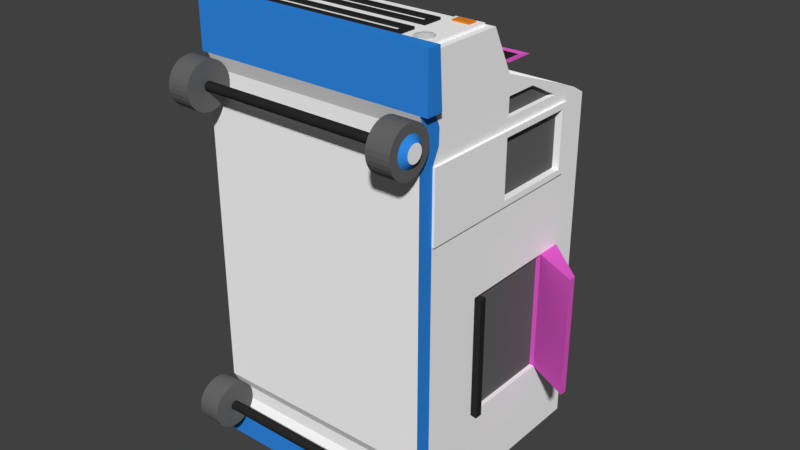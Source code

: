 # Source: iceCreamTruck_Materials.blend  (saved by Blender 2.78.0; exported with 4.5.12 LTS)
import bpy
from mathutils import Matrix  # noqa: F401  (used for matrix-valued properties, if any)

bpy.ops.wm.read_factory_settings(use_empty=True)
scene = bpy.context.scene
scene.name = 'Scene'

# ---- collections
col_collection_1 = bpy.data.collections.new('Collection 1'); scene.collection.children.link(col_collection_1)

# ---- materials (node trees are filled in below, after node groups)
mat_base = bpy.data.materials.new('Base')
mat_base.alpha_threshold = 0.0
mat_base.use_transparent_shadow = False
mat_base.diffuse_color = (1.0, 1.0, 1.0, 1.0)
mat_base.roughness = 0.5
mat_base.specular_intensity = 0.676
mat_base.line_color = (0.0, 0.0, 0.0, 1.0)
mat_window = bpy.data.materials.new('Window')
mat_window.alpha_threshold = 0.0
mat_window.use_transparent_shadow = False
mat_window.diffuse_color = (0.1329, 0.1329, 0.1329, 1.0)
mat_window.roughness = 0.5
mat_metal = bpy.data.materials.new('Metal')
mat_metal.alpha_threshold = 0.0
mat_metal.use_transparent_shadow = False
mat_metal.diffuse_color = (0.02198, 0.02198, 0.02198, 1.0)
mat_metal.roughness = 0.5
mat_metal.specular_intensity = 0.7961
mat_orange = bpy.data.materials.new('Orange')
mat_orange.alpha_threshold = 0.0
mat_orange.use_transparent_shadow = False
mat_orange.diffuse_color = (0.8, 0.2482, 0.01911, 1.0)
mat_orange.roughness = 0.5
mat_headlights = bpy.data.materials.new('Headlights')
mat_headlights.alpha_threshold = 0.0
mat_headlights.use_transparent_shadow = False
mat_headlights.diffuse_color = (0.6383, 0.6383, 0.6383, 1.0)
mat_headlights.specular_color = (0.1789, 0.1789, 0.1789)
mat_headlights.roughness = 0.5
mat_pink = bpy.data.materials.new('PINK')
mat_pink.alpha_threshold = 0.0
mat_pink.use_transparent_shadow = False
mat_pink.diffuse_color = (0.8, 0.1105, 0.6247, 1.0)
mat_pink.roughness = 0.5
mat_blue = bpy.data.materials.new('Blue')
mat_blue.alpha_threshold = 0.0
mat_blue.use_transparent_shadow = False
mat_blue.diffuse_color = (0.03046, 0.2563, 0.8, 1.0)
mat_blue.roughness = 0.5

# ---- material node trees

# ---- world
world_world = bpy.data.worlds.new('World'); scene.world = world_world
world_world.color = (0.05088, 0.05088, 0.05088)
world_world.use_sun_shadow = False
world_world.sun_shadow_jitter_overblur = 0.0
world_world.cycles.sampling_method = 'MANUAL'

# ---- meshes
me_cylinder_004 = bpy.data.meshes.new('Cylinder.004')
me_cylinder_004.from_pydata([(4.082, -0.006841, -6.678), (5.082, -0.006841, -7.08), (4.082, -0.0451, -6.674), (5.082, -0.1235, -7.068), (4.082, -0.0819, -6.663), (5.082, -0.2357, -7.034), (4.082, -0.1158, -6.645), (5.082, -0.3391, -6.979), (4.082, -0.1455, -6.62), (5.082, -0.4297, -6.905), (4.082, -0.1699, -6.591), (5.082, -0.5041, -6.814), (4.082, -0.188, -6.557), (5.082, -0.5594, -6.711), (4.082, -0.1992, -6.52), (5.082, -0.5934, -6.598), (4.082, -0.203, -6.482), (5.082, -0.6049, -6.482), (4.082, -0.1992, -6.443), (5.082, -0.5934, -6.365), (4.082, -0.188, -6.407), (5.082, -0.5594, -6.253), (4.082, -0.1699, -6.373), (5.082, -0.5041, -6.149), (4.082, -0.1455, -6.343), (5.082, -0.4297, -6.059), (4.082, -0.1158, -6.319), (5.082, -0.3391, -5.984), (4.082, -0.0819, -6.3), (5.082, -0.2357, -5.929), (4.082, -0.0451, -6.289), (5.082, -0.1235, -5.895), (4.082, -0.006841, -6.286), (5.082, -0.006841, -5.884), (4.082, 0.03142, -6.289), (5.082, 0.1098, -5.895), (4.082, 0.06821, -6.3), (5.082, 0.222, -5.929), (4.082, 0.1021, -6.319), (5.082, 0.3254, -5.984), (4.082, 0.1318, -6.343), (5.082, 0.4161, -6.059), (4.082, 0.1562, -6.373), (5.082, 0.4904, -6.149), (4.082, 0.1744, -6.407), (5.082, 0.5457, -6.253), (4.082, 0.1855, -6.443), (5.082, 0.5797, -6.365), (4.082, 0.1893, -6.482), (5.082, 0.5912, -6.482), (4.082, 0.1855, -6.52), (5.082, 0.5797, -6.598), (4.082, 0.1744, -6.557), (5.082, 0.5457, -6.711), (4.082, 0.1562, -6.591), (5.082, 0.4904, -6.814), (4.082, 0.1318, -6.62), (5.082, 0.4161, -6.905), (4.082, 0.1021, -6.645), (5.082, 0.3254, -6.979), (4.082, 0.06821, -6.663), (5.082, 0.222, -7.034), (4.082, 0.03142, -6.674), (5.082, 0.1098, -7.068), (4.082, -0.006841, -7.482), (4.082, -0.2019, -7.462), (4.082, -0.3895, -7.406), (4.082, -0.5624, -7.313), (4.082, -0.7139, -7.189), (4.082, -0.8383, -7.037), (4.082, -0.9307, -6.864), (4.082, -0.9876, -6.677), (4.082, -1.007, -6.482), (4.082, -0.9876, -6.287), (4.082, -0.9307, -6.099), (4.082, -0.8383, -5.926), (4.082, -0.7139, -5.775), (4.082, -0.5624, -5.65), (4.082, -0.3895, -5.558), (4.082, -0.2019, -5.501), (4.082, -0.006841, -5.482), (4.082, 0.1882, -5.501), (4.082, 0.3758, -5.558), (4.082, 0.5487, -5.65), (4.082, 0.7003, -5.775), (4.082, 0.8246, -5.926), (4.082, 0.917, -6.099), (4.082, 0.9739, -6.287), (4.082, 0.9932, -6.482), (4.082, 0.9739, -6.677), (4.082, 0.917, -6.864), (4.082, 0.8246, -7.037), (4.082, 0.7003, -7.189), (4.082, 0.5487, -7.313), (4.082, 0.3758, -7.406), (4.082, 0.1882, -7.462), (-5.343, -0.006482, -7.078), (-4.343, -0.006482, -6.677), (-5.343, -0.1232, -7.067), (-4.343, -0.04475, -6.673), (-5.343, -0.2354, -7.033), (-4.343, -0.08154, -6.662), (-5.343, -0.3387, -6.978), (-4.343, -0.1154, -6.643), (-5.343, -0.4294, -6.903), (-4.343, -0.1452, -6.619), (-5.343, -0.5038, -6.813), (-4.343, -0.1696, -6.589), (-5.343, -0.559, -6.709), (-4.343, -0.1877, -6.555), (-5.343, -0.5931, -6.597), (-4.343, -0.1988, -6.519), (-5.343, -0.6045, -6.48), (-4.343, -0.2026, -6.48), (-5.343, -0.5931, -6.364), (-4.343, -0.1988, -6.442), (-5.343, -0.559, -6.252), (-4.343, -0.1877, -6.405), (-5.343, -0.5038, -6.148), (-4.343, -0.1696, -6.371), (-5.343, -0.4294, -6.057), (-4.343, -0.1452, -6.342), (-5.343, -0.3387, -5.983), (-4.343, -0.1154, -6.317), (-5.343, -0.2354, -5.928), (-4.343, -0.08154, -6.299), (-5.343, -0.1232, -5.894), (-4.343, -0.04475, -6.288), (-5.343, -0.006482, -5.882), (-4.343, -0.006483, -6.284), (-5.343, 0.1102, -5.894), (-4.343, 0.03178, -6.288), (-5.343, 0.2224, -5.928), (-4.343, 0.06857, -6.299), (-5.343, 0.3258, -5.983), (-4.343, 0.1025, -6.317), (-5.343, 0.4164, -6.057), (-4.343, 0.1322, -6.342), (-5.343, 0.4908, -6.148), (-4.343, 0.1566, -6.371), (-5.343, 0.5461, -6.252), (-4.343, 0.1747, -6.405), (-5.343, 0.5801, -6.364), (-4.343, 0.1859, -6.442), (-5.343, 0.5916, -6.48), (-4.343, 0.1896, -6.48), (-5.343, 0.5801, -6.597), (-4.343, 0.1859, -6.519), (-5.343, 0.5461, -6.709), (-4.343, 0.1747, -6.555), (-5.343, 0.4908, -6.813), (-4.343, 0.1566, -6.589), (-5.343, 0.4164, -6.903), (-4.343, 0.1322, -6.619), (-5.343, 0.3258, -6.978), (-4.343, 0.1025, -6.643), (-5.343, 0.2224, -7.033), (-4.343, 0.06857, -6.662), (-5.343, 0.1102, -7.067), (-4.343, 0.03178, -6.673), (-4.343, -0.2016, -7.461), (-4.343, -0.006483, -7.48), (-4.343, -0.3892, -7.404), (-4.343, -0.5621, -7.312), (-4.343, -0.7136, -7.187), (-4.343, -0.838, -7.036), (-4.343, -0.9304, -6.863), (-4.343, -0.9873, -6.675), (-4.343, -1.006, -6.48), (-4.343, -0.9873, -6.285), (-4.343, -0.9304, -6.098), (-4.343, -0.838, -5.925), (-4.343, -0.7136, -5.773), (-4.343, -0.5621, -5.649), (-4.343, -0.3892, -5.556), (-4.343, -0.2016, -5.5), (-4.343, -0.006482, -5.48), (-4.343, 0.1886, -5.5), (-4.343, 0.3762, -5.556), (-4.343, 0.5491, -5.649), (-4.343, 0.7006, -5.773), (-4.343, 0.825, -5.925), (-4.343, 0.9174, -6.098), (-4.343, 0.9743, -6.285), (-4.343, 0.9935, -6.48), (-4.343, 0.9743, -6.675), (-4.343, 0.9174, -6.863), (-4.343, 0.825, -7.036), (-4.343, 0.7006, -7.187), (-4.343, 0.5491, -7.312), (-4.343, 0.3762, -7.404), (-4.343, 0.1886, -7.461), (5.082, -0.2019, -7.462), (5.082, -0.006841, -7.482), (5.082, -0.3895, -7.406), (5.082, -0.5624, -7.313), (5.082, -0.7139, -7.189), (5.082, -0.8383, -7.037), (5.082, -0.9307, -6.864), (5.082, -0.9876, -6.677), (5.082, -1.007, -6.482), (5.082, -0.9876, -6.287), (5.082, -0.9307, -6.099), (5.082, -0.8383, -5.926), (5.082, -0.7139, -5.775), (5.082, -0.5624, -5.65), (5.082, -0.3895, -5.558), (5.082, -0.2019, -5.501), (5.082, -0.006841, -5.482), (5.082, 0.1882, -5.501), (5.082, 0.3758, -5.558), (5.082, 0.5487, -5.65), (5.082, 0.7003, -5.775), (5.082, 0.8246, -5.926), (5.082, 0.917, -6.099), (5.082, 0.9739, -6.287), (5.082, 0.9932, -6.482), (5.082, 0.9739, -6.677), (5.082, 0.917, -6.864), (5.082, 0.8246, -7.037), (5.082, 0.7003, -7.189), (5.082, 0.5487, -7.313), (5.082, 0.3758, -7.406), (5.082, 0.1882, -7.462), (5.282, -0.006841, -6.84), (5.282, -0.1442, -6.813), (5.282, -0.2606, -6.735), (5.282, -0.3384, -6.619), (5.282, -0.3657, -6.482), (5.282, -0.3384, -6.344), (5.282, -0.2606, -6.228), (5.282, -0.1442, -6.15), (5.282, -0.006841, -6.123), (5.282, 0.1305, -6.15), (5.282, 0.2469, -6.228), (5.282, 0.3247, -6.344), (5.282, 0.352, -6.482), (5.282, 0.3247, -6.619), (5.282, 0.2469, -6.735), (5.282, 0.1305, -6.813), (-5.343, -0.006483, -7.48), (-5.343, -0.2016, -7.461), (-5.343, -0.3892, -7.404), (-5.343, -0.5621, -7.312), (-5.343, -0.7136, -7.187), (-5.343, -0.838, -7.036), (-5.343, -0.9304, -6.863), (-5.343, -0.9873, -6.675), (-5.343, -1.006, -6.48), (-5.343, -0.9873, -6.285), (-5.343, -0.9304, -6.098), (-5.343, -0.838, -5.925), (-5.343, -0.7136, -5.773), (-5.343, -0.5621, -5.649), (-5.343, -0.3892, -5.556), (-5.343, -0.2016, -5.5), (-5.343, -0.006482, -5.48), (-5.343, 0.1886, -5.5), (-5.343, 0.3762, -5.556), (-5.343, 0.5491, -5.649), (-5.343, 0.7006, -5.773), (-5.343, 0.825, -5.925), (-5.343, 0.9174, -6.098), (-5.343, 0.9743, -6.285), (-5.343, 0.9935, -6.48), (-5.343, 0.9743, -6.675), (-5.343, 0.9174, -6.863), (-5.343, 0.825, -7.036), (-5.343, 0.7006, -7.187), (-5.343, 0.5491, -7.312), (-5.343, 0.3762, -7.404), (-5.343, 0.1886, -7.461), (-5.543, -0.006482, -6.839), (-5.543, -0.1438, -6.812), (-5.543, -0.2602, -6.734), (-5.543, -0.338, -6.618), (-5.543, -0.3653, -6.48), (-5.543, -0.338, -6.343), (-5.543, -0.2602, -6.227), (-5.543, -0.1438, -6.149), (-5.543, -0.006483, -6.122), (-5.543, 0.1308, -6.149), (-5.543, 0.2473, -6.227), (-5.543, 0.325, -6.343), (-5.543, 0.3524, -6.48), (-5.543, 0.325, -6.618), (-5.543, 0.2473, -6.734), (-5.543, 0.1308, -6.812), (0.3358, 11.54, 5.89), (-0.5603, 11.54, 5.89), (-0.5603, 11.54, 5.541), (0.3358, 11.54, 5.541), (0.3358, 12.04, 5.89), (-0.5603, 12.04, 5.89), (-0.5603, 12.04, 5.541), (0.3358, 12.04, 5.541), (-0.5603, 11.54, 5.241), (0.3358, 11.54, 5.241), (-0.5603, 12.04, 5.241), (0.3358, 12.04, 5.241), (-0.3363, 11.67, 5.041), (0.1118, 11.67, 5.041), (-0.3363, 11.92, 5.041), (0.1118, 11.92, 5.041), (0.3358, 11.54, 6.39), (-0.5603, 11.54, 6.39), (0.3358, 12.04, 6.39), (-0.5603, 12.04, 6.39), (1.232, 11.04, 6.89), (-1.456, 11.04, 6.89), (1.232, 12.54, 6.89), (-1.456, 12.54, 6.89), (0.8287, 11.27, 6.84), (-1.053, 11.27, 6.84), (0.8287, 12.32, 6.84), (-1.053, 12.32, 6.84), (-5.112, 0.7361, 3.593), (4.888, 10.74, -8.407), (4.888, 10.74, 3.593), (-5.112, 10.74, 3.593), (-5.112, 10.74, -8.407), (4.888, 0.7361, 3.593), (-5.112, 0.7361, 6.593), (4.888, 0.7361, 6.593), (4.888, 10.74, 6.593), (-5.112, 10.74, 6.593), (4.888, 0.7361, 8.593), (4.888, 7.189, 7.834), (-5.112, 7.189, 7.59), (4.888, 4.736, 10.59), (-5.112, 4.736, 10.59), (4.888, 1.435, 3.593), (-5.112, 1.435, -8.407), (4.888, 1.435, 6.593), (-5.112, 0.7361, -8.407), (4.888, 0.7361, -8.407), (-5.112, 1.415, 6.593), (4.888, 5.75, 7.834), (-5.112, 5.75, 7.59), (4.888, 0.7361, -5.607), (-5.112, 0.7361, -5.607), (1.595, 10.74, -3.362), (-1.82, 10.74, -3.362), (-5.112, 1.415, -5.607), (4.888, 1.435, -5.607), (4.888, 0.7361, 1.063), (1.595, 10.74, -1.183), (4.888, 1.435, 1.063), (-5.112, 0.7361, 1.063), (-1.82, 10.74, -1.183), (-5.112, 1.415, 1.063), (4.888, 0.7361, 10.59), (-5.112, 0.7361, 10.59), (-5.112, 0.7361, 8.593), (4.888, 1.486, 8.593), (4.888, 1.336, 10.59), (-5.112, 1.336, 10.59), (4.888, 8.486, -5.607), (1.595, 10.74, -2.272), (4.888, 1.435, -2.272), (4.888, 8.486, 1.063), (4.888, 4.361, -5.607), (1.595, 10.74, -1.312), (4.888, 1.435, 0.3954), (4.888, 4.361, 1.063), (4.888, 9.611, -5.607), (1.595, 10.74, -3.232), (4.888, 1.435, -4.94), (4.888, 9.611, 1.063), (4.888, 9.611, -2.272), (4.888, 9.611, -4.94), (4.554, 10.74, 6.593), (-4.779, 10.74, 6.593), (4.554, 5.736, 8.593), (-4.779, 5.736, 8.593), (-5.112, 8.696, 6.946), (-5.112, 7.32, 7.549), (4.888, 7.32, 7.787), (4.888, 8.696, 7.074), (-4.779, 6.131, 8.488), (5.204, 0.7361, 10.89), (-5.407, 0.7361, 10.89), (-5.407, 0.7361, 8.593), (5.204, 0.7361, 8.593), (5.204, 1.486, 8.593), (-5.407, 1.486, 8.593), (5.204, 1.336, 10.89), (-5.407, 1.336, 10.89), (-5.112, 0.7361, -7.28), (-5.112, 10.74, -7.28), (4.888, 0.7361, -7.28), (4.888, 10.74, -7.28), (4.888, 1.435, -7.28), (4.888, 1.435, -8.407), (-5.112, 1.435, -7.28), (5.204, 1.435, -8.632), (5.204, 1.435, -7.28), (-5.407, 0.7361, -8.632), (-5.407, 1.435, -8.632), (5.204, 0.7361, -8.632), (5.204, 0.7361, -7.28), (-5.407, 1.435, -7.28), (-5.407, 0.7361, -7.28), (-1.82, 10.74, -1.312), (-1.82, 10.74, -3.232), (-5.112, 1.415, 0.3954), (-5.112, 1.415, -4.94), (-5.112, 8.486, -5.607), (-5.112, 4.95, 0.3954), (-5.112, 8.486, 1.063), (-5.112, 1.415, -2.272), (-5.112, 4.95, -4.94), (-5.112, 8.486, -2.272), (-5.112, 8.486, 0.3954), (-5.112, 8.486, -4.94), (-1.82, 10.74, -2.272), (-5.112, 9.611, 0.3954), (-5.112, 9.611, -4.94), (-5.112, 9.611, -2.272), (-5.112, 4.95, -2.272), (4.888, 8.486, -4.94), (4.888, 8.486, -2.272), (4.888, 8.486, 0.3954), (4.888, 9.611, 0.3954), (6.888, 7.486, -4.94), (6.888, 7.486, -2.272), (6.888, 7.811, -2.272), (6.888, 7.486, 0.3954), (6.888, 7.811, -4.94), (6.888, 7.811, 0.3954), (-7.112, 8.486, -2.272), (-7.112, 8.486, -4.94), (-7.112, 8.811, 0.3954), (-7.112, 8.486, 0.3954), (-7.112, 8.811, -4.94), (-7.112, 8.811, -2.272), (-5.112, 5.735, 6.878), (-5.112, 8.743, 6.878), (-5.112, 1.486, 8.593), (-5.112, 5.736, 8.593), (-5.112, 6.131, 8.488), (-5.112, 10.07, 6.984), (4.888, 5.735, 7.036), (4.888, 8.743, 7.036), (4.888, 5.736, 8.593), (4.888, 10.07, 6.984), (4.888, 6.131, 8.488), (4.888, 5.581, 3.593), (4.888, 9.222, 3.593), (4.888, 5.581, 6.593), (4.888, 9.222, 6.593), (0.3358, 10.74, 5.89), (4.888, 10.74, 3.844), (4.888, 1.435, 3.844), (4.888, 1.435, 6.339), (4.888, 5.581, 3.844), (4.888, 5.581, 6.339), (4.888, 9.222, 3.844), (4.888, 9.222, 6.339), (4.688, 5.581, 3.844), (4.688, 5.581, 6.339), (4.688, 9.222, 3.844), (4.688, 9.222, 6.339), (-5.112, 5.732, 3.593), (-5.112, 9.222, 3.593), (-5.112, 5.732, 6.593), (-5.112, 10.74, 3.844), (-5.112, 9.222, 6.339), (-5.112, 5.732, 3.844), (-5.112, 5.732, 6.339), (-4.912, 9.222, 3.844), (-4.912, 9.222, 6.339), (-4.912, 5.732, 3.844), (-4.912, 5.732, 6.339), (4.888, 4.361, -2.272), (4.888, 4.361, 0.3954), (4.688, 8.486, -4.94), (4.688, 8.486, -2.272), (4.688, 8.486, 0.3954), (4.688, 4.361, -2.272), (4.688, 4.361, -4.94), (4.688, 4.361, 0.3954), (-4.912, 4.95, -4.94), (-4.912, 8.486, -4.94), (-4.912, 4.95, 0.3954), (-4.912, 8.486, 0.3954), (-4.912, 8.486, -2.272), (-4.912, 4.95, -2.272), (-5.112, 4.683, -4.94), (-5.112, 4.683, 0.3954), (-5.112, 4.683, -2.272), (-5.412, 4.683, -4.94), (-5.412, 4.95, -4.94), (-5.412, 4.683, 0.3954), (-5.412, 4.95, 0.3954), (-5.412, 4.95, -2.272), (-5.412, 4.683, -2.272), (4.888, 4.068, 0.3954), (4.888, 4.068, -2.272), (4.888, 4.361, -4.94), (4.888, 4.068, -4.94), (5.188, 4.068, -4.94), (5.188, 4.361, -4.94), (5.188, 4.361, -2.272), (5.188, 4.068, -2.272), (5.188, 4.361, 0.3954), (5.188, 4.068, 0.3954), (4.554, 10.07, 6.984), (4.554, 6.131, 8.488), (-4.779, 10.07, 6.984), (4.554, 9.998, 6.797), (4.554, 6.059, 8.301), (-4.779, 9.998, 6.797), (-4.779, 6.059, 8.301), (4.888, 1.435, 5.092), (4.888, 5.581, 5.092), (-5.112, 1.415, 6.339), (-5.112, 9.479, 3.593), (-5.112, 1.415, 5.092), (-5.212, 1.415, 3.593), (-5.212, 1.415, 6.593), (-5.212, 1.415, 6.339), (4.888, 9.222, 5.092), (4.888, 9.479, 6.339), (4.888, 9.479, 5.092), (4.888, 9.479, 6.593), (4.888, 9.479, 3.844), (4.888, 9.479, 3.593), (4.988, 1.435, 6.339), (4.988, 1.435, 6.593), (4.988, 1.435, 3.593), (4.988, 5.581, 3.593), (4.988, 9.222, 3.593), (4.988, 5.581, 6.593), (4.988, 9.222, 6.593), (4.988, 1.435, 3.844), (4.988, 1.435, 5.092), (4.988, 5.581, 6.339), (4.988, 5.581, 3.844), (4.988, 5.581, 5.092), (4.988, 9.222, 6.339), (4.988, 9.222, 3.844), (4.988, 9.222, 5.092), (4.988, 1.708, 3.844), (4.988, 1.708, 6.339), (4.988, 9.479, 3.844), (4.988, 9.479, 6.339), (4.988, 1.708, 5.092), (4.988, 9.479, 5.092), (4.988, 9.479, 6.593), (4.988, 9.479, 3.593), (-5.112, 1.415, 3.593), (-5.112, 9.222, 6.593), (-5.112, 1.415, 3.844), (-5.112, 9.222, 3.844), (-5.112, 9.222, 5.092), (-5.112, 5.732, 5.092), (-4.912, 5.75, 7.59), (-4.912, 8.743, 6.878), (-4.912, 5.735, 6.878), (-5.112, 9.479, 3.844), (-5.112, 9.479, 6.339), (-5.112, 9.479, 5.092), (-5.112, 9.479, 6.593), (-5.212, 5.732, 3.593), (-5.212, 9.222, 3.593), (-5.212, 5.732, 6.593), (-5.212, 9.222, 6.593), (-5.212, 1.415, 3.844), (-5.212, 1.415, 5.092), (-5.212, 9.222, 6.339), (-5.212, 9.222, 3.844), (-5.212, 9.222, 5.092), (-5.212, 5.732, 6.339), (-5.212, 5.732, 3.844), (-5.212, 5.732, 5.092), (-5.212, 1.773, 3.844), (-5.212, 1.773, 6.339), (-5.212, 1.773, 5.092), (-5.212, 9.479, 3.844), (-5.212, 9.479, 6.339), (-5.212, 9.479, 5.092), (-5.212, 9.479, 3.593), (-5.212, 9.479, 6.593), (-4.912, 7.189, 7.59), (-4.912, 7.32, 7.549), (-4.912, 8.696, 6.946), (4.688, 5.735, 7.036), (4.688, 8.743, 7.036), (4.688, 5.75, 7.834), (4.688, 7.189, 7.834), (4.688, 8.696, 7.074), (4.688, 7.32, 7.787), (4.888, 1.795, -8.407), (4.888, 6.155, -8.407), (4.888, 9.016, -8.407), (4.888, 10.38, -8.407), (-5.112, 1.795, -8.407), (-5.112, 6.155, -8.407), (-5.112, 9.016, -8.407), (-5.112, 10.38, -8.407), (4.388, 10.74, -8.407), (2.888, 10.74, -8.407), (-3.112, 10.74, -8.407), (-4.612, 10.74, -8.407), (4.388, 1.435, -8.407), (2.888, 1.435, -8.407), (-3.112, 1.435, -8.407), (-4.612, 1.435, -8.407), (4.388, 10.38, -8.407), (2.888, 10.38, -8.407), (-3.112, 10.38, -8.407), (-4.612, 10.38, -8.407), (4.388, 9.016, -8.407), (2.888, 9.016, -8.407), (-4.612, 9.016, -8.407), (4.388, 6.155, -8.407), (2.888, 6.155, -8.407), (-4.612, 6.155, -8.407), (2.888, 1.795, -8.407), (-3.112, 1.795, -8.407), (-3.112, 9.016, -8.407), (-3.112, 6.155, -8.407), (4.388, 1.795, -8.407), (-4.612, 1.795, -8.407), (4.388, 10.38, -8.507), (2.888, 10.38, -8.507), (-3.112, 10.38, -8.507), (-4.612, 10.38, -8.507), (4.388, 9.016, -8.507), (2.888, 9.016, -8.507), (-3.112, 9.016, -8.507), (-4.612, 9.016, -8.507), (4.388, 6.155, -8.507), (2.888, 6.155, -8.507), (-3.112, 6.155, -8.507), (-4.612, 6.155, -8.507), (4.388, 1.795, -8.507), (2.888, 1.795, -8.507), (-3.112, 1.795, -8.507), (-4.612, 1.795, -8.507), (2.888, 9.016, -8.307), (-3.112, 9.016, -8.307), (2.888, 6.155, -8.307), (-3.112, 6.155, -8.307), (4.888, 10.74, 6.339), (-5.112, 10.74, 6.339), (-5.112, 10.74, 5.092), (4.888, 10.74, 5.092), (4.888, 1.036, 7.926), (4.888, 1.036, 7.26), (4.888, 0.9691, 6.593), (4.888, 0.9861, 8.593), (4.888, 1.752, 7.26), (4.888, 1.769, 7.926), (4.888, 1.28, 7.926), (-5.112, 1.036, 7.26), (-5.112, 1.036, 7.926), (-5.112, 0.9623, 6.593), (-5.112, 0.9861, 8.593), (-5.112, 1.739, 7.26), (-5.112, 1.762, 7.926), (-5.112, 1.27, 7.26), (-5.112, 1.278, 7.926), (-5.112, 0.9623, -5.607), (-5.112, 1.036, -6.165), (-5.112, 1.036, -6.723), (-5.112, 1.722, -6.165), (-5.112, 1.728, -6.723), (-5.112, 0.9691, -7.28), (-5.112, 1.265, -6.165), (-5.112, 1.267, -6.723), (4.888, 1.036, -6.723), (4.888, 1.036, -6.165), (4.888, 1.735, -6.723), (4.888, 1.735, -6.165), (4.888, 0.9691, -5.607), (4.888, 0.9691, -7.28), (4.888, 1.269, -6.723), (4.888, 1.269, -6.165), (-5.112, 10.74, -4.94), (4.888, 10.74, -5.607), (-5.112, 10.74, -5.607), (4.888, 10.74, 0.3954), (4.888, 10.74, 1.063), (4.888, 10.74, -4.94), (4.888, 10.74, -2.272), (-5.112, 10.74, 1.063), (-5.112, 10.74, 0.3954), (-5.112, 10.74, -2.272), (-1.82, 11.14, -3.232), (-1.82, 11.14, -3.362), (1.595, 11.14, -3.362), (1.595, 11.14, -1.312), (1.595, 11.14, -1.183), (-1.82, 11.14, -1.183), (1.595, 11.14, -3.232), (1.595, 11.14, -2.272), (-1.82, 11.14, -1.312), (-1.82, 11.14, -2.272), (-0.7952, 11.34, -2.656), (-0.7952, 11.34, -2.708), (0.5708, 11.34, -2.708), (0.5708, 11.34, -1.888), (0.5708, 11.34, -1.836), (-0.7952, 11.34, -1.836), (0.5708, 11.34, -2.656), (0.5708, 11.34, -2.272), (-0.7952, 11.34, -1.888), (-0.7952, 11.34, -2.272), (-0.5603, 10.74, 5.89), (-0.5603, 10.74, 5.541), (0.3358, 10.74, 5.541), (0.3358, 11.24, 5.89), (-0.5603, 11.24, 5.89), (-0.5603, 11.24, 5.541), (0.3358, 11.24, 5.541), (4.888, 2.769, 10.59), (4.888, 3.303, 10.59), (-5.112, 2.769, 10.59), (-5.112, 3.303, 10.59), (4.554, 4.736, 10.59), (-4.779, 4.736, 10.59), (4.554, 1.336, 10.59), (-4.779, 1.336, 10.59), (4.554, 2.769, 10.59), (-4.779, 2.769, 10.59), (-4.779, 3.303, 10.59), (-3.606, 3.303, 10.59), (-3.606, 4.736, 10.59), (4.554, 3.303, 10.59), (4.888, 1.479, 10.59), (3.32, 4.736, 10.59), (3.32, 3.303, 10.59), (3.32, 2.769, 10.59), (-3.604, 2.769, 10.59), (-3.604, 1.336, 10.59), (4.888, 1.275, 7.26), (3.32, 1.336, 10.59), (-5.112, 1.479, 10.59), (4.554, 1.479, 10.59), (-4.779, 1.479, 10.59), (-3.604, 1.479, 10.59), (3.32, 1.479, 10.59), (-5.112, 4.593, 10.59), (-4.779, 4.593, 10.59), (-3.606, 4.593, 10.59), (3.32, 4.593, 10.59), (4.554, 4.593, 10.59), (4.888, 4.593, 10.59), (-4.529, 4.03, 10.69), (-3.856, 4.03, 10.69), (-4.529, 4.425, 10.69), (-3.604, 2.769, 10.69), (4.204, 1.829, 10.69), (4.304, 4.03, 10.69), (3.57, 4.03, 10.69), (3.67, 1.829, 10.69), (-3.856, 4.425, 10.69), (3.57, 4.425, 10.69), (4.304, 4.425, 10.69), (-4.779, 3.303, 10.69), (-3.606, 3.303, 10.69), (-4.779, 4.593, 10.69), (-3.606, 4.593, 10.69), (4.554, 3.303, 10.69), (3.32, 3.303, 10.69), (3.32, 4.593, 10.69), (4.554, 4.593, 10.69), (-4.529, 4.03, 10.75), (-3.856, 4.03, 10.75), (-4.529, 4.425, 10.75), (-3.856, 4.425, 10.75), (4.304, 4.03, 10.75), (3.57, 4.03, 10.75), (3.57, 4.425, 10.75), (4.304, 4.425, 10.75), (-4.779, 2.769, 10.69), (-4.779, 1.479, 10.69), (-3.604, 1.479, 10.69), (4.554, 2.769, 10.69), (4.554, 1.479, 10.69), (3.32, 1.479, 10.69), (-4.429, 2.419, 10.69), (-4.19, 1.729, 10.69), (-4.779, 2.123, 10.69), (-4.19, 2.769, 10.69), (-3.604, 2.123, 10.69), (-4.19, 1.479, 10.69), (-4.19, 2.519, 10.69), (-4.529, 2.123, 10.69), (-3.954, 2.419, 10.69), (-3.954, 1.829, 10.69), (-4.429, 1.829, 10.69), (-3.854, 2.123, 10.69), (-4.429, 2.419, 10.74), (-4.19, 2.519, 10.74), (-4.429, 1.829, 10.74), (-4.19, 1.729, 10.74), (-4.529, 2.123, 10.74), (-3.954, 2.419, 10.74), (-3.854, 2.123, 10.74), (-3.954, 1.829, 10.74), (-4.24, 2.208, 10.79), (-4.168, 2.238, 10.79), (-4.24, 2.031, 10.79), (-4.168, 2.001, 10.79), (-4.27, 2.119, 10.79), (-4.098, 2.208, 10.79), (-4.068, 2.119, 10.79), (-4.098, 2.031, 10.79), (3.946, 2.519, 10.69), (4.204, 2.419, 10.69), (4.304, 2.114, 10.69), (3.57, 2.114, 10.69), (3.946, 2.769, 10.69), (4.554, 2.114, 10.69), (3.946, 1.729, 10.69), (3.946, 1.479, 10.69), (3.67, 2.419, 10.69), (3.32, 2.769, 10.69), (3.32, 2.114, 10.69), (4.304, 2.114, 10.74), (3.946, 2.519, 10.74), (4.204, 1.829, 10.74), (3.67, 1.829, 10.74), (4.204, 2.419, 10.74), (3.57, 2.114, 10.74), (3.67, 2.419, 10.74), (3.946, 1.729, 10.74), (4.01, 2.235, 10.82), (4.04, 2.144, 10.82), (3.933, 2.265, 10.82), (4.01, 2.058, 10.82), (3.82, 2.144, 10.82), (3.85, 2.235, 10.82), (3.85, 2.058, 10.82), (3.933, 2.028, 10.82), (-3.296, 2.769, 10.59), (-3.604, 1.909, 10.59), (3.32, 1.909, 10.59), (3.012, 1.479, 10.59), (-3.296, 1.479, 10.59), (-3.046, 2.159, 10.59), (2.762, 2.159, 10.59), (3.012, 1.909, 10.59), (-3.606, 4.163, 10.59), (3.32, 4.163, 10.59), (-3.297, 4.593, 10.59), (3.011, 4.593, 10.59), (2.761, 3.913, 10.59), (-3.297, 3.303, 10.59), (-3.297, 4.163, 10.59), (3.011, 4.163, 10.59), (-3.046, 2.519, 10.59), (2.762, 2.519, 10.59), (3.012, 2.769, 10.59), (-3.296, 1.909, 10.59), (3.011, 3.303, 10.59), (-3.047, 3.553, 10.59), (2.761, 3.553, 10.59), (-3.047, 3.913, 10.59), (-3.046, 2.519, 10.69), (2.762, 2.519, 10.69), (3.012, 2.769, 10.69), (3.012, 1.909, 10.69), (-3.296, 1.909, 10.69), (-3.296, 2.769, 10.69), (2.762, 2.159, 10.69), (-3.046, 2.159, 10.69), (-3.297, 3.303, 10.69), (3.011, 3.303, 10.69), (-3.297, 4.163, 10.69), (3.011, 4.163, 10.69), (-3.047, 3.553, 10.69), (2.761, 3.553, 10.69), (-3.047, 3.913, 10.69), (2.761, 3.913, 10.69), (4.109, -0.02993, 7.492), (5.109, -0.02993, 7.09), (4.109, -0.0682, 7.496), (5.109, -0.1466, 7.102), (4.109, -0.105, 7.507), (5.109, -0.2588, 7.136), (4.109, -0.1389, 7.525), (5.109, -0.3622, 7.191), (4.109, -0.1686, 7.55), (5.109, -0.4528, 7.265), (4.109, -0.193, 7.579), (5.109, -0.5272, 7.356), (4.109, -0.2111, 7.613), (5.109, -0.5825, 7.459), (4.109, -0.2223, 7.65), (5.109, -0.6165, 7.572), (4.109, -0.2261, 7.688), (5.109, -0.628, 7.688), (4.109, -0.2223, 7.727), (5.109, -0.6165, 7.805), (4.109, -0.2111, 7.763), (5.109, -0.5825, 7.917), (4.109, -0.193, 7.797), (5.109, -0.5272, 8.021), (4.109, -0.1686, 7.827), (5.109, -0.4528, 8.111), (4.109, -0.1389, 7.851), (5.109, -0.3622, 8.186), (4.109, -0.105, 7.87), (5.109, -0.2588, 8.241), (4.109, -0.0682, 7.881), (5.109, -0.1466, 8.275), (4.109, -0.02993, 7.884), (5.109, -0.02994, 8.286), (4.109, 0.008328, 7.881), (5.109, 0.08674, 8.275), (4.109, 0.04512, 7.87), (5.109, 0.1989, 8.241), (4.109, 0.07903, 7.851), (5.109, 0.3023, 8.186), (4.109, 0.1087, 7.827), (5.109, 0.393, 8.111), (4.109, 0.1331, 7.797), (5.109, 0.4673, 8.021), (4.109, 0.1513, 7.763), (5.109, 0.5226, 7.917), (4.109, 0.1624, 7.727), (5.109, 0.5566, 7.805), (4.109, 0.1662, 7.688), (5.109, 0.5681, 7.688), (4.109, 0.1624, 7.65), (5.109, 0.5566, 7.572), (4.109, 0.1513, 7.613), (5.109, 0.5226, 7.459), (4.109, 0.1331, 7.579), (5.109, 0.4673, 7.356), (4.109, 0.1087, 7.55), (5.109, 0.393, 7.265), (4.109, 0.07903, 7.525), (5.109, 0.3023, 7.191), (4.109, 0.04512, 7.507), (5.109, 0.1989, 7.136), (4.109, 0.008327, 7.496), (5.109, 0.08674, 7.102), (4.109, -0.02994, 6.688), (4.109, -0.225, 6.708), (4.109, -0.4126, 6.764), (4.109, -0.5855, 6.857), (4.109, -0.737, 6.981), (4.109, -0.8614, 7.133), (4.109, -0.9538, 7.306), (4.109, -1.011, 7.493), (4.109, -1.03, 7.688), (4.109, -1.011, 7.883), (4.109, -0.9538, 8.071), (4.109, -0.8614, 8.244), (4.109, -0.737, 8.395), (4.109, -0.5855, 8.52), (4.109, -0.4126, 8.612), (4.109, -0.225, 8.669), (4.109, -0.02993, 8.688), (4.109, 0.1652, 8.669), (4.109, 0.3527, 8.612), (4.109, 0.5256, 8.52), (4.109, 0.6772, 8.395), (4.109, 0.8015, 8.244), (4.109, 0.8939, 8.071), (4.109, 0.9509, 7.883), (4.109, 0.9701, 7.688), (4.109, 0.9509, 7.493), (4.109, 0.8939, 7.306), (4.109, 0.8015, 7.133), (4.109, 0.6772, 6.981), (4.109, 0.5256, 6.857), (4.109, 0.3527, 6.764), (4.109, 0.1652, 6.708), (-5.315, -0.02958, 7.092), (-4.315, -0.02958, 7.493), (-5.315, -0.1463, 7.103), (-4.315, -0.06784, 7.497), (-5.315, -0.2584, 7.137), (-4.315, -0.1046, 7.508), (-5.315, -0.3618, 7.192), (-4.315, -0.1385, 7.527), (-5.315, -0.4525, 7.267), (-4.315, -0.1683, 7.551), (-5.315, -0.5268, 7.357), (-4.315, -0.1927, 7.581), (-5.315, -0.5821, 7.461), (-4.315, -0.2108, 7.615), (-5.315, -0.6161, 7.573), (-4.315, -0.2219, 7.651), (-5.315, -0.6276, 7.69), (-4.315, -0.2257, 7.69), (-5.315, -0.6161, 7.806), (-4.315, -0.2219, 7.728), (-5.315, -0.5821, 7.918), (-4.315, -0.2108, 7.765), (-5.315, -0.5268, 8.022), (-4.315, -0.1927, 7.799), (-5.315, -0.4525, 8.112), (-4.315, -0.1683, 7.828), (-5.315, -0.3618, 8.187), (-4.315, -0.1385, 7.853), (-5.315, -0.2584, 8.242), (-4.315, -0.1046, 7.871), (-5.315, -0.1463, 8.276), (-4.315, -0.06784, 7.882), (-5.315, -0.02958, 8.288), (-4.315, -0.02958, 7.886), (-5.315, 0.0871, 8.276), (-4.315, 0.008687, 7.882), (-5.315, 0.1993, 8.242), (-4.315, 0.04548, 7.871), (-5.315, 0.3027, 8.187), (-4.315, 0.07939, 7.853), (-5.315, 0.3933, 8.112), (-4.315, 0.1091, 7.828), (-5.315, 0.4677, 8.022), (-4.315, 0.1335, 7.799), (-5.315, 0.523, 7.918), (-4.315, 0.1516, 7.765), (-5.315, 0.557, 7.806), (-4.315, 0.1628, 7.728), (-5.315, 0.5685, 7.69), (-4.315, 0.1666, 7.69), (-5.315, 0.557, 7.573), (-4.315, 0.1628, 7.651), (-5.315, 0.523, 7.461), (-4.315, 0.1516, 7.615), (-5.315, 0.4677, 7.357), (-4.315, 0.1335, 7.581), (-5.315, 0.3933, 7.267), (-4.315, 0.1091, 7.551), (-5.315, 0.3027, 7.192), (-4.315, 0.07939, 7.527), (-5.315, 0.1993, 7.137), (-4.315, 0.04548, 7.508), (-5.315, 0.0871, 7.103), (-4.315, 0.008686, 7.497), (-4.315, -0.2247, 6.709), (-4.315, -0.02958, 6.69), (-4.315, -0.4123, 6.766), (-4.315, -0.5851, 6.858), (-4.315, -0.7367, 6.982), (-4.315, -0.861, 7.134), (-4.315, -0.9535, 7.307), (-4.315, -1.01, 7.495), (-4.315, -1.03, 7.69), (-4.315, -1.01, 7.885), (-4.315, -0.9535, 8.072), (-4.315, -0.861, 8.245), (-4.315, -0.7367, 8.397), (-4.315, -0.5851, 8.521), (-4.315, -0.4123, 8.613), (-4.315, -0.2247, 8.67), (-4.315, -0.02958, 8.69), (-4.315, 0.1655, 8.67), (-4.315, 0.3531, 8.613), (-4.315, 0.526, 8.521), (-4.315, 0.6775, 8.397), (-4.315, 0.8019, 8.245), (-4.315, 0.8943, 8.072), (-4.315, 0.9512, 7.885), (-4.315, 0.9704, 7.69), (-4.315, 0.9512, 7.495), (-4.315, 0.8943, 7.307), (-4.315, 0.8019, 7.134), (-4.315, 0.6775, 6.982), (-4.315, 0.526, 6.858), (-4.315, 0.3531, 6.766), (-4.315, 0.1655, 6.709), (5.109, -0.225, 6.708), (5.109, -0.02994, 6.688), (5.109, -0.4126, 6.764), (5.109, -0.5855, 6.857), (5.109, -0.737, 6.981), (5.109, -0.8614, 7.133), (5.109, -0.9538, 7.306), (5.109, -1.011, 7.493), (5.109, -1.03, 7.688), (5.109, -1.011, 7.883), (5.109, -0.9538, 8.071), (5.109, -0.8614, 8.244), (5.109, -0.737, 8.395), (5.109, -0.5855, 8.52), (5.109, -0.4126, 8.612), (5.109, -0.225, 8.669), (5.109, -0.02993, 8.688), (5.109, 0.1652, 8.669), (5.109, 0.3527, 8.612), (5.109, 0.5256, 8.52), (5.109, 0.6772, 8.395), (5.109, 0.8015, 8.244), (5.109, 0.8939, 8.071), (5.109, 0.9509, 7.883), (5.109, 0.9701, 7.688), (5.109, 0.9509, 7.493), (5.109, 0.8939, 7.306), (5.109, 0.8015, 7.133), (5.109, 0.6772, 6.981), (5.109, 0.5256, 6.857), (5.109, 0.3527, 6.764), (5.109, 0.1652, 6.708), (5.309, -0.02993, 7.329), (5.309, -0.1673, 7.357), (5.309, -0.2837, 7.435), (5.309, -0.3615, 7.551), (5.309, -0.3888, 7.688), (5.309, -0.3615, 7.826), (5.309, -0.2837, 7.942), (5.309, -0.1673, 8.02), (5.309, -0.02993, 8.047), (5.309, 0.1074, 8.02), (5.309, 0.2238, 7.942), (5.309, 0.3016, 7.826), (5.309, 0.3289, 7.688), (5.309, 0.3016, 7.551), (5.309, 0.2238, 7.435), (5.309, 0.1074, 7.357), (-5.315, -0.02958, 6.69), (-5.315, -0.2247, 6.709), (-5.315, -0.4123, 6.766), (-5.315, -0.5851, 6.858), (-5.315, -0.7367, 6.982), (-5.315, -0.861, 7.134), (-5.315, -0.9535, 7.307), (-5.315, -1.01, 7.495), (-5.315, -1.03, 7.69), (-5.315, -1.01, 7.885), (-5.315, -0.9535, 8.072), (-5.315, -0.861, 8.245), (-5.315, -0.7367, 8.397), (-5.315, -0.5851, 8.521), (-5.315, -0.4123, 8.613), (-5.315, -0.2247, 8.67), (-5.315, -0.02958, 8.69), (-5.315, 0.1655, 8.67), (-5.315, 0.3531, 8.613), (-5.315, 0.526, 8.521), (-5.315, 0.6775, 8.397), (-5.315, 0.8019, 8.245), (-5.315, 0.8943, 8.072), (-5.315, 0.9512, 7.885), (-5.315, 0.9704, 7.69), (-5.315, 0.9512, 7.495), (-5.315, 0.8943, 7.307), (-5.315, 0.8019, 7.134), (-5.315, 0.6775, 6.982), (-5.315, 0.526, 6.858), (-5.315, 0.3531, 6.766), (-5.315, 0.1655, 6.709), (-5.515, -0.02958, 7.331), (-5.515, -0.1669, 7.358), (-5.515, -0.2833, 7.436), (-5.515, -0.3611, 7.552), (-5.515, -0.3884, 7.69), (-5.515, -0.3611, 7.827), (-5.515, -0.2833, 7.943), (-5.515, -0.1669, 8.021), (-5.515, -0.02958, 8.048), (-5.515, 0.1077, 8.021), (-5.515, 0.2242, 7.943), (-5.515, 0.3019, 7.827), (-5.515, 0.3293, 7.69), (-5.515, 0.3019, 7.552), (-5.515, 0.2242, 7.436), (-5.515, 0.1077, 7.358)], [], [(64, 193, 192, 65), (65, 192, 194, 66), (66, 194, 195, 67), (67, 195, 196, 68), (68, 196, 197, 69), (69, 197, 198, 70), (70, 198, 199, 71), (71, 199, 200, 72), (72, 200, 201, 73), (73, 201, 202, 74), (74, 202, 203, 75), (75, 203, 204, 76), (76, 204, 205, 77), (77, 205, 206, 78), (78, 206, 207, 79), (79, 207, 208, 80), (80, 208, 209, 81), (81, 209, 210, 82), (82, 210, 211, 83), (83, 211, 212, 84), (84, 212, 213, 85), (85, 213, 214, 86), (86, 214, 215, 87), (87, 215, 216, 88), (88, 216, 217, 89), (89, 217, 218, 90), (90, 218, 219, 91), (91, 219, 220, 92), (92, 220, 221, 93), (93, 221, 222, 94), (17, 15, 228), (94, 222, 223, 95), (95, 223, 193, 64), (44, 46, 143, 141), (2, 0, 64, 65), (4, 2, 65, 66), (6, 4, 66, 67), (8, 6, 67, 68), (10, 8, 68, 69), (12, 10, 69, 70), (14, 12, 70, 71), (16, 14, 71, 72), (18, 16, 72, 73), (20, 18, 73, 74), (22, 20, 74, 75), (24, 22, 75, 76), (26, 24, 76, 77), (28, 26, 77, 78), (30, 28, 78, 79), (32, 30, 79, 80), (34, 32, 80, 81), (36, 34, 81, 82), (38, 36, 82, 83), (40, 38, 83, 84), (42, 40, 84, 85), (44, 42, 85, 86), (46, 44, 86, 87), (48, 46, 87, 88), (50, 48, 88, 89), (52, 50, 89, 90), (54, 52, 90, 91), (56, 54, 91, 92), (58, 56, 92, 93), (60, 58, 93, 94), (62, 60, 94, 95), (0, 62, 95, 64), (240, 161, 160, 241), (241, 160, 162, 242), (242, 162, 163, 243), (243, 163, 164, 244), (244, 164, 165, 245), (245, 165, 166, 246), (246, 166, 167, 247), (247, 167, 168, 248), (248, 168, 169, 249), (249, 169, 170, 250), (250, 170, 171, 251), (251, 171, 172, 252), (252, 172, 173, 253), (253, 173, 174, 254), (254, 174, 175, 255), (255, 175, 176, 256), (256, 176, 177, 257), (257, 177, 178, 258), (258, 178, 179, 259), (259, 179, 180, 260), (260, 180, 181, 261), (261, 181, 182, 262), (262, 182, 183, 263), (263, 183, 184, 264), (264, 184, 185, 265), (265, 185, 186, 266), (266, 186, 187, 267), (267, 187, 188, 268), (268, 188, 189, 269), (269, 189, 190, 270), (270, 190, 191, 271), (271, 191, 161, 240), (122, 124, 279), (97, 99, 160, 161), (99, 101, 162, 160), (101, 103, 163, 162), (103, 105, 164, 163), (105, 107, 165, 164), (107, 109, 166, 165), (109, 111, 167, 166), (111, 113, 168, 167), (113, 115, 169, 168), (115, 117, 170, 169), (117, 119, 171, 170), (119, 121, 172, 171), (121, 123, 173, 172), (123, 125, 174, 173), (125, 127, 175, 174), (127, 129, 176, 175), (129, 131, 177, 176), (131, 133, 178, 177), (133, 135, 179, 178), (135, 137, 180, 179), (137, 139, 181, 180), (139, 141, 182, 181), (141, 143, 183, 182), (143, 145, 184, 183), (145, 147, 185, 184), (147, 149, 186, 185), (149, 151, 187, 186), (151, 153, 188, 187), (153, 155, 189, 188), (155, 157, 190, 189), (157, 159, 191, 190), (159, 97, 161, 191), (18, 20, 117, 115), (46, 48, 145, 143), (20, 22, 119, 117), (48, 50, 147, 145), (22, 24, 121, 119), (50, 52, 149, 147), (24, 26, 123, 121), (52, 54, 151, 149), (26, 28, 125, 123), (0, 2, 99, 97), (54, 56, 153, 151), (28, 30, 127, 125), (2, 4, 101, 99), (56, 58, 155, 153), (30, 32, 129, 127), (4, 6, 103, 101), (58, 60, 157, 155), (32, 34, 131, 129), (6, 8, 105, 103), (60, 62, 159, 157), (34, 36, 133, 131), (8, 10, 107, 105), (62, 0, 97, 159), (36, 38, 135, 133), (10, 12, 109, 107), (38, 40, 137, 135), (12, 14, 111, 109), (40, 42, 139, 137), (14, 16, 113, 111), (42, 44, 141, 139), (16, 18, 115, 113), (1, 3, 192, 193), (3, 5, 194, 192), (5, 7, 195, 194), (7, 9, 196, 195), (9, 11, 197, 196), (11, 13, 198, 197), (13, 15, 199, 198), (15, 17, 200, 199), (17, 19, 201, 200), (19, 21, 202, 201), (21, 23, 203, 202), (23, 25, 204, 203), (25, 27, 205, 204), (27, 29, 206, 205), (29, 31, 207, 206), (31, 33, 208, 207), (33, 35, 209, 208), (35, 37, 210, 209), (37, 39, 211, 210), (39, 41, 212, 211), (41, 43, 213, 212), (43, 45, 214, 213), (45, 47, 215, 214), (47, 49, 216, 215), (49, 51, 217, 216), (51, 53, 218, 217), (53, 55, 219, 218), (55, 57, 220, 219), (57, 59, 221, 220), (59, 61, 222, 221), (61, 63, 223, 222), (63, 1, 193, 223), (224, 239, 238, 237, 236, 235, 234, 233, 232, 231, 230, 229, 228, 227, 226, 225), (45, 43, 234, 235), (19, 17, 228, 229), (47, 45, 235), (21, 19, 229), (49, 47, 235, 236), (23, 21, 229, 230), (51, 49, 236), (25, 23, 230), (53, 51, 236, 237), (27, 25, 230, 231), (55, 53, 237), (29, 27, 231), (3, 1, 224), (57, 55, 237, 238), (31, 29, 231, 232), (5, 3, 224, 225), (59, 57, 238), (33, 31, 232), (7, 5, 225), (61, 59, 238, 239), (35, 33, 232, 233), (9, 7, 225, 226), (63, 61, 239), (37, 35, 233), (11, 9, 226, 227), (1, 63, 239, 224), (39, 37, 233, 234), (13, 11, 227), (41, 39, 234), (15, 13, 227, 228), (43, 41, 234), (98, 96, 240, 241), (100, 98, 241, 242), (102, 100, 242, 243), (104, 102, 243, 244), (106, 104, 244, 245), (108, 106, 245, 246), (110, 108, 246, 247), (112, 110, 247, 248), (114, 112, 248, 249), (116, 114, 249, 250), (118, 116, 250, 251), (120, 118, 251, 252), (122, 120, 252, 253), (124, 122, 253, 254), (126, 124, 254, 255), (128, 126, 255, 256), (130, 128, 256, 257), (132, 130, 257, 258), (134, 132, 258, 259), (136, 134, 259, 260), (138, 136, 260, 261), (140, 138, 261, 262), (142, 140, 262, 263), (144, 142, 263, 264), (146, 144, 264, 265), (148, 146, 265, 266), (150, 148, 266, 267), (152, 150, 267, 268), (154, 152, 268, 269), (156, 154, 269, 270), (158, 156, 270, 271), (96, 158, 271, 240), (272, 273, 274, 275, 276, 277, 278, 279, 280, 281, 282, 283, 284, 285, 286, 287), (96, 98, 272), (150, 152, 286, 285), (124, 126, 280, 279), (98, 100, 273, 272), (152, 154, 286), (126, 128, 280), (100, 102, 273), (154, 156, 287, 286), (128, 130, 281, 280), (102, 104, 274, 273), (156, 158, 287), (130, 132, 281), (104, 106, 275, 274), (158, 96, 272, 287), (132, 134, 282, 281), (106, 108, 275), (134, 136, 282), (108, 110, 276, 275), (136, 138, 282), (110, 112, 276), (138, 140, 283, 282), (112, 114, 277, 276), (140, 142, 283), (114, 116, 277), (142, 144, 284, 283), (116, 118, 278, 277), (144, 146, 284), (118, 120, 278), (146, 148, 285, 284), (120, 122, 279, 278), (148, 150, 285), (713, 716, 291, 288), (291, 290, 296, 297), (714, 713, 288, 289), (716, 715, 290, 291), (715, 714, 289, 290), (292, 295, 294, 293), (290, 289, 293, 294), (288, 291, 295, 292), (293, 289, 305, 307), (297, 296, 300, 301), (290, 294, 298, 296), (295, 291, 297, 299), (294, 295, 299, 298), (301, 300, 302, 303), (299, 297, 301, 303), (298, 299, 303, 302), (296, 298, 302, 300), (307, 305, 309, 311), (292, 293, 307, 306), (288, 292, 306, 304), (289, 288, 304, 305), (311, 309, 313, 315), (305, 304, 308, 309), (304, 306, 310, 308), (306, 307, 311, 310), (313, 312, 314, 315), (309, 308, 312, 313), (308, 310, 314, 312), (310, 311, 315, 314), (345, 321, 316, 348), (684, 687, 319, 318), (347, 364, 360, 368, 684, 318, 331), (394, 389, 320, 600, 599, 598, 597, 332), (646, 325, 324, 645), (331, 318, 448, 447), (551, 316, 322, 336, 516, 518, 553), (316, 321, 323, 322), (394, 332, 398, 401), (335, 334, 397, 399), (379, 440, 439, 374), (324, 325, 372, 371), (332, 608, 607, 606, 605, 393), (378, 377, 592, 591), (663, 657, 353, 659), (322, 323, 650, 656), (745, 722, 330, 744), (353, 326, 351, 352), (444, 373, 374, 439, 330, 722, 721, 329), (354, 444, 329, 718, 717, 731, 355), (375, 437, 558, 586), (439, 438, 356, 739, 719, 720, 744, 330), (348, 350, 343, 340), (388, 394, 401, 402), (321, 331, 453, 514, 454, 333, 323), (319, 464, 463, 551), (624, 608, 332, 597), (345, 347, 331, 321), (488, 490, 496, 491), (414, 417, 680, 682, 407), (392, 391, 681, 365, 357, 361, 344, 675, 674), (391, 389, 682, 681), (673, 339, 340, 665), (350, 551, 463, 464, 319, 687), (316, 551, 350, 348), (359, 367, 500, 498), (423, 683, 684, 368), (346, 362, 693, 694), (479, 481, 475, 474), (356, 438, 385, 387), (352, 351, 380, 381), (351, 326, 383, 380), (355, 723, 724, 356), (659, 438, 661, 663), (475, 422, 360, 364), (370, 685, 686, 369), (357, 365, 370, 420), (365, 681, 685, 370), (344, 361, 499, 500, 367), (361, 357, 420, 499), (363, 497, 475, 364, 347), (422, 423, 368, 360), (369, 686, 683, 423), (446, 508, 373, 444), (508, 379, 374, 373), (324, 371, 507, 445), (445, 507, 508, 446), (371, 372, 509, 507), (372, 325, 441, 509), (509, 441, 440, 379), (385, 382, 381, 387), (383, 384, 386, 380), (380, 386, 387, 381), (354, 355, 386, 384), (326, 354, 384, 383), (353, 352, 381, 382), (355, 356, 387, 386), (438, 353, 382, 385), (335, 390, 388, 334), (317, 601, 602, 603, 604, 320, 389, 391), (393, 593, 594, 595, 596, 317, 391, 392), (345, 339, 344, 347), (682, 343, 407), (395, 399, 397, 398), (402, 401, 398, 397), (399, 395, 396, 400), (390, 335, 399, 400), (332, 393, 395, 398), (392, 390, 400, 396), (393, 392, 396, 395), (334, 388, 402, 397), (409, 687, 688, 416, 413), (418, 689, 680, 417), (414, 412, 430, 431), (418, 417, 434, 435), (416, 688, 689, 418), (343, 406, 488, 411, 414, 407), (405, 350, 409, 413, 408, 489), (408, 413, 485, 484), (490, 488, 406, 410), (411, 488, 491, 492), (419, 487, 482, 411), (370, 369, 426, 428), (369, 423, 429, 426), (424, 428, 426, 425), (425, 426, 429, 427), (423, 422, 427, 429), (420, 370, 428, 424), (422, 421, 425, 427), (421, 420, 424, 425), (430, 435, 434, 431), (433, 432, 435, 430), (413, 416, 432, 433), (416, 418, 435, 432), (412, 413, 433, 430), (417, 414, 431, 434), (436, 437, 325, 336), (328, 338, 438, 439), (376, 328, 439, 440), (338, 436, 336, 660, 661, 438), (437, 375, 441, 325), (375, 376, 440, 441), (443, 442, 333, 324), (337, 327, 444, 354), (378, 443, 324, 445), (442, 337, 354, 654, 653, 333), (327, 377, 446, 444), (377, 378, 445, 446), (458, 522, 542, 540), (514, 453, 535, 536), (526, 524, 548, 545), (333, 454, 528, 529), (524, 523, 546, 548), (457, 522, 458, 462, 461), (524, 648, 645, 523), (459, 461, 462, 460), (455, 457, 461, 459), (456, 515, 455, 459, 460), (458, 456, 460, 462), (517, 560, 466, 319), (554, 468, 472, 470), (470, 472, 473, 471), (467, 555, 554, 470, 471), (469, 467, 471, 473), (468, 556, 469, 473, 472), (422, 475, 481, 478), (421, 422, 478, 477), (359, 498, 497, 363), (480, 476, 477, 479), (479, 477, 478, 481), (499, 420, 476, 480), (420, 421, 477, 476), (503, 474, 475, 505), (503, 502, 499, 474), (487, 486, 483, 482), (484, 485, 486, 487), (419, 408, 484, 487), (412, 414, 483, 486), (413, 412, 486, 485), (414, 411, 482, 483), (410, 405, 489, 490), (491, 496, 495, 492), (493, 494, 495, 496), (489, 408, 494, 493), (490, 489, 493, 496), (408, 419, 495, 494), (419, 411, 492, 495), (500, 499, 502, 501), (475, 497, 506, 505), (665, 666, 672, 673), (504, 501, 502, 503), (504, 503, 505, 506), (498, 500, 501, 504), (479, 474, 499, 480), (497, 498, 504, 506), (379, 508, 511, 513), (510, 512, 513, 511), (509, 379, 513, 512), (507, 509, 512, 510), (508, 507, 510, 511), (457, 541, 545, 526), (525, 450, 534, 549), (450, 449, 533, 534), (647, 562, 561, 646), (466, 560, 562, 647), (515, 456, 537, 539), (456, 458, 540, 537), (526, 452, 648, 524), (527, 526, 545, 550), (523, 645, 324, 525), (318, 452, 526, 527), (449, 333, 529, 533), (528, 544, 537, 533, 529), (537, 540, 534, 533), (530, 531, 538, 543, 535), (547, 539, 537, 544), (531, 532, 541, 538), (536, 547, 544, 528), (535, 543, 547, 536), (543, 538, 539, 547), (542, 548, 546, 540), (541, 545, 548, 542), (534, 540, 546, 549), (532, 550, 545, 541), (453, 331, 530, 535), (455, 515, 539, 538), (454, 514, 536, 528), (331, 447, 531, 530), (523, 525, 549, 546), (522, 457, 541, 542), (448, 527, 550, 532), (447, 448, 532, 531), (457, 455, 538, 541), (561, 563, 325, 646), (468, 554, 571, 574), (551, 553, 568, 519), (469, 556, 575, 573), (552, 563, 583, 567), (465, 552, 567, 566), (517, 464, 565, 582), (556, 468, 574, 575), (336, 465, 566, 520), (554, 555, 572, 571), (563, 561, 580, 583), (553, 518, 569, 568), (464, 463, 564, 565), (573, 577, 521, 520, 566), (570, 573, 566, 567), (565, 571, 579, 582), (581, 572, 570, 580), (565, 564, 574, 571), (564, 519, 568, 576, 574), (578, 569, 521, 577), (575, 578, 577, 573), (574, 576, 578, 575), (576, 568, 569, 578), (579, 571, 572, 581), (567, 583, 580, 570), (561, 562, 581, 580), (518, 516, 521, 569), (467, 469, 573, 570), (562, 560, 579, 581), (516, 336, 520, 521), (463, 551, 519, 564), (560, 517, 582, 579), (555, 467, 570, 572), (558, 559, 557, 584, 585, 586), (437, 436, 559, 558), (328, 376, 585, 584), (376, 375, 586, 585), (436, 338, 557, 559), (338, 328, 584, 557), (587, 588, 591, 592, 590, 589), (337, 442, 587, 589), (327, 337, 589, 590), (377, 327, 590, 592), (442, 443, 588, 587), (443, 378, 591, 588), (604, 612, 600, 320), (612, 615, 599, 600), (615, 618, 598, 599), (618, 624, 597, 598), (317, 596, 609, 601), (601, 609, 610, 602), (602, 610, 611, 603), (603, 611, 612, 604), (596, 595, 613, 609), (595, 594, 616, 613), (621, 614, 641, 642), (594, 593, 623, 616), (593, 393, 605, 623), (623, 605, 606, 619), (619, 606, 607, 620), (620, 607, 608, 624), (615, 612, 628, 632), (610, 609, 625, 626), (622, 617, 634, 635), (616, 623, 637, 633), (609, 613, 629, 625), (618, 615, 632, 636), (614, 621, 631, 630), (620, 624, 640, 639), (625, 629, 630, 626), (626, 630, 631, 627), (627, 631, 632, 628), (629, 633, 634, 630), (631, 635, 636, 632), (633, 637, 638, 634), (634, 638, 639, 635), (635, 639, 640, 636), (624, 618, 636, 640), (611, 610, 626, 627), (613, 616, 633, 629), (623, 619, 638, 637), (612, 611, 627, 628), (617, 614, 630, 634), (619, 620, 639, 638), (621, 622, 635, 631), (641, 643, 644, 642), (622, 621, 642, 644), (617, 622, 644, 643), (614, 617, 643, 641), (319, 466, 452, 318), (648, 452, 466, 647), (451, 710, 646, 645), (710, 711, 647, 646), (712, 451, 645, 648), (711, 712, 648, 647), (649, 655, 652, 326), (323, 651, 737, 650), (650, 737, 655, 649), (652, 655, 654, 354), (655, 737, 653, 654), (653, 737, 651, 333), (649, 657, 656, 650), (658, 662, 660, 336), (649, 326, 353, 657), (662, 663, 661, 660), (658, 322, 656, 662), (662, 656, 657, 663), (666, 671, 669, 388), (340, 664, 670, 665), (665, 670, 671, 666), (667, 670, 664, 343), (668, 671, 670, 667), (669, 671, 668, 394), (673, 679, 676, 339), (390, 677, 678, 672), (672, 678, 679, 673), (678, 677, 392, 674), (675, 679, 678, 674), (390, 672, 666, 388), (344, 676, 679, 675), (404, 342, 682, 680), (342, 341, 681, 682), (362, 346, 684, 683), (346, 349, 687, 684), (366, 358, 686, 685), (358, 362, 683, 686), (341, 366, 685, 681), (349, 403, 688, 687), (415, 404, 680, 689), (403, 415, 689, 688), (699, 698, 708, 709), (415, 403, 698, 699), (366, 341, 692, 696), (349, 346, 694, 695), (342, 404, 690, 691), (403, 349, 695, 698), (358, 366, 696, 697), (341, 342, 691, 692), (404, 415, 699, 690), (362, 358, 697, 693), (702, 701, 700, 709, 708, 705, 704, 703, 707, 706), (696, 692, 702, 706), (695, 694, 704, 705), (691, 690, 700, 701), (698, 695, 705, 708), (697, 696, 706, 707), (692, 691, 701, 702), (690, 699, 709, 700), (693, 697, 707, 703), (694, 693, 703, 704), (712, 711, 715, 716), (711, 710, 714, 715), (451, 712, 716, 713), (710, 451, 713, 714), (741, 726, 719, 739), (726, 727, 720, 719), (731, 717, 725, 740), (745, 727, 761, 763), (717, 718, 730, 725), (746, 729, 722, 745), (749, 329, 721, 748), (762, 728, 746, 764), (782, 820, 734, 743), (735, 753, 779, 742), (735, 734, 733, 858, 851, 728), (727, 726, 777, 761), (735, 839, 857, 838), (736, 738, 743, 841, 842, 742), (723, 740, 743, 738), (724, 736, 742, 741), (355, 731, 740, 723), (724, 741, 739, 356), (729, 746, 848, 849, 747, 732), (732, 747, 748, 721), (735, 753, 777, 726), (727, 745, 744, 720), (748, 730, 718, 749), (780, 765, 766, 820), (753, 762, 761, 777), (756, 755, 773, 774), (755, 760, 776, 773), (725, 730, 765, 780), (767, 747, 733, 766), (743, 740, 781, 782), (733, 734, 820, 766), (730, 748, 768, 765), (735, 728, 762, 753), (741, 742, 779, 778), (748, 747, 767, 768), (726, 741, 778, 777), (746, 745, 763, 764), (740, 725, 780, 781), (751, 750, 761, 762), (750, 752, 763, 761), (758, 751, 762, 764), (752, 758, 764, 763), (755, 756, 766, 765), (756, 759, 767, 766), (760, 755, 765, 768), (759, 760, 768, 767), (775, 774, 773, 776), (770, 772, 771, 769), (751, 758, 772, 770), (760, 759, 775, 776), (750, 751, 770, 769), (759, 756, 774, 775), (758, 752, 771, 772), (752, 750, 769, 771), (789, 786, 777, 783), (786, 789, 791, 753), (790, 783, 777, 785), (790, 785, 778, 793), (784, 793, 778, 788), (788, 779, 792, 784), (794, 792, 779, 787), (787, 753, 791, 794), (794, 801, 802, 792), (798, 806, 805, 797), (793, 797, 799, 790), (790, 799, 795, 783), (783, 795, 796, 789), (789, 796, 800, 791), (792, 802, 798, 784), (791, 800, 801, 794), (784, 798, 797, 793), (803, 807, 805, 806, 810, 809, 808, 804), (801, 809, 810, 802), (797, 805, 807, 799), (799, 807, 803, 795), (795, 803, 804, 796), (796, 804, 808, 800), (802, 810, 806, 798), (800, 808, 809, 801), (814, 819, 820, 821), (821, 782, 757, 814), (818, 817, 757, 782), (781, 754, 817, 818), (813, 754, 781, 816), (813, 816, 780, 812), (815, 811, 812, 780), (815, 820, 819, 811), (757, 817, 829, 825), (814, 757, 825, 827), (811, 819, 828, 823), (812, 811, 823, 826), (817, 754, 824, 829), (813, 812, 826, 822), (754, 813, 822, 824), (819, 814, 827, 828), (829, 824, 833, 837), (830, 832, 835, 834, 836, 837, 833, 831), (827, 825, 836, 834), (824, 822, 831, 833), (822, 826, 830, 831), (823, 828, 835, 832), (825, 829, 837, 836), (828, 827, 834, 835), (826, 823, 832, 830), (742, 842, 857, 839), (842, 841, 845, 857), (841, 743, 840, 845), (854, 843, 844, 855), (856, 845, 840, 734), (849, 853, 847, 747), (746, 846, 852, 848), (848, 852, 853, 849), (733, 847, 853, 858), (860, 850, 861, 859), (851, 852, 846, 728), (859, 861, 876, 874), (856, 838, 867, 864), (850, 860, 875, 877), (838, 857, 866, 867), (861, 850, 877, 876), (857, 845, 865, 866), (860, 859, 874, 875), (845, 856, 864, 865), (862, 863, 864, 867), (863, 868, 865, 864), (868, 869, 866, 865), (869, 862, 867, 866), (875, 874, 870, 871), (876, 877, 873, 872), (877, 875, 871, 873), (874, 876, 872, 870), (851, 858, 871, 870), (855, 844, 868, 863), (853, 852, 872, 873), (844, 843, 869, 868), (858, 853, 873, 871), (843, 854, 862, 869), (854, 855, 863, 862), (852, 851, 870, 872), (942, 1071, 1070, 943), (943, 1070, 1072, 944), (944, 1072, 1073, 945), (945, 1073, 1074, 946), (946, 1074, 1075, 947), (947, 1075, 1076, 948), (948, 1076, 1077, 949), (949, 1077, 1078, 950), (950, 1078, 1079, 951), (951, 1079, 1080, 952), (952, 1080, 1081, 953), (953, 1081, 1082, 954), (954, 1082, 1083, 955), (955, 1083, 1084, 956), (956, 1084, 1085, 957), (957, 1085, 1086, 958), (958, 1086, 1087, 959), (959, 1087, 1088, 960), (960, 1088, 1089, 961), (961, 1089, 1090, 962), (962, 1090, 1091, 963), (963, 1091, 1092, 964), (964, 1092, 1093, 965), (965, 1093, 1094, 966), (966, 1094, 1095, 967), (967, 1095, 1096, 968), (968, 1096, 1097, 969), (969, 1097, 1098, 970), (970, 1098, 1099, 971), (971, 1099, 1100, 972), (895, 893, 1106), (972, 1100, 1101, 973), (973, 1101, 1071, 942), (922, 924, 1021, 1019), (880, 878, 942, 943), (882, 880, 943, 944), (884, 882, 944, 945), (886, 884, 945, 946), (888, 886, 946, 947), (890, 888, 947, 948), (892, 890, 948, 949), (894, 892, 949, 950), (896, 894, 950, 951), (898, 896, 951, 952), (900, 898, 952, 953), (902, 900, 953, 954), (904, 902, 954, 955), (906, 904, 955, 956), (908, 906, 956, 957), (910, 908, 957, 958), (912, 910, 958, 959), (914, 912, 959, 960), (916, 914, 960, 961), (918, 916, 961, 962), (920, 918, 962, 963), (922, 920, 963, 964), (924, 922, 964, 965), (926, 924, 965, 966), (928, 926, 966, 967), (930, 928, 967, 968), (932, 930, 968, 969), (934, 932, 969, 970), (936, 934, 970, 971), (938, 936, 971, 972), (940, 938, 972, 973), (878, 940, 973, 942), (1118, 1039, 1038, 1119), (1119, 1038, 1040, 1120), (1120, 1040, 1041, 1121), (1121, 1041, 1042, 1122), (1122, 1042, 1043, 1123), (1123, 1043, 1044, 1124), (1124, 1044, 1045, 1125), (1125, 1045, 1046, 1126), (1126, 1046, 1047, 1127), (1127, 1047, 1048, 1128), (1128, 1048, 1049, 1129), (1129, 1049, 1050, 1130), (1130, 1050, 1051, 1131), (1131, 1051, 1052, 1132), (1132, 1052, 1053, 1133), (1133, 1053, 1054, 1134), (1134, 1054, 1055, 1135), (1135, 1055, 1056, 1136), (1136, 1056, 1057, 1137), (1137, 1057, 1058, 1138), (1138, 1058, 1059, 1139), (1139, 1059, 1060, 1140), (1140, 1060, 1061, 1141), (1141, 1061, 1062, 1142), (1142, 1062, 1063, 1143), (1143, 1063, 1064, 1144), (1144, 1064, 1065, 1145), (1145, 1065, 1066, 1146), (1146, 1066, 1067, 1147), (1147, 1067, 1068, 1148), (1148, 1068, 1069, 1149), (1149, 1069, 1039, 1118), (1000, 1002, 1157), (975, 977, 1038, 1039), (977, 979, 1040, 1038), (979, 981, 1041, 1040), (981, 983, 1042, 1041), (983, 985, 1043, 1042), (985, 987, 1044, 1043), (987, 989, 1045, 1044), (989, 991, 1046, 1045), (991, 993, 1047, 1046), (993, 995, 1048, 1047), (995, 997, 1049, 1048), (997, 999, 1050, 1049), (999, 1001, 1051, 1050), (1001, 1003, 1052, 1051), (1003, 1005, 1053, 1052), (1005, 1007, 1054, 1053), (1007, 1009, 1055, 1054), (1009, 1011, 1056, 1055), (1011, 1013, 1057, 1056), (1013, 1015, 1058, 1057), (1015, 1017, 1059, 1058), (1017, 1019, 1060, 1059), (1019, 1021, 1061, 1060), (1021, 1023, 1062, 1061), (1023, 1025, 1063, 1062), (1025, 1027, 1064, 1063), (1027, 1029, 1065, 1064), (1029, 1031, 1066, 1065), (1031, 1033, 1067, 1066), (1033, 1035, 1068, 1067), (1035, 1037, 1069, 1068), (1037, 975, 1039, 1069), (896, 898, 995, 993), (924, 926, 1023, 1021), (898, 900, 997, 995), (926, 928, 1025, 1023), (900, 902, 999, 997), (928, 930, 1027, 1025), (902, 904, 1001, 999), (930, 932, 1029, 1027), (904, 906, 1003, 1001), (878, 880, 977, 975), (932, 934, 1031, 1029), (906, 908, 1005, 1003), (880, 882, 979, 977), (934, 936, 1033, 1031), (908, 910, 1007, 1005), (882, 884, 981, 979), (936, 938, 1035, 1033), (910, 912, 1009, 1007), (884, 886, 983, 981), (938, 940, 1037, 1035), (912, 914, 1011, 1009), (886, 888, 985, 983), (940, 878, 975, 1037), (914, 916, 1013, 1011), (888, 890, 987, 985), (916, 918, 1015, 1013), (890, 892, 989, 987), (918, 920, 1017, 1015), (892, 894, 991, 989), (920, 922, 1019, 1017), (894, 896, 993, 991), (879, 881, 1070, 1071), (881, 883, 1072, 1070), (883, 885, 1073, 1072), (885, 887, 1074, 1073), (887, 889, 1075, 1074), (889, 891, 1076, 1075), (891, 893, 1077, 1076), (893, 895, 1078, 1077), (895, 897, 1079, 1078), (897, 899, 1080, 1079), (899, 901, 1081, 1080), (901, 903, 1082, 1081), (903, 905, 1083, 1082), (905, 907, 1084, 1083), (907, 909, 1085, 1084), (909, 911, 1086, 1085), (911, 913, 1087, 1086), (913, 915, 1088, 1087), (915, 917, 1089, 1088), (917, 919, 1090, 1089), (919, 921, 1091, 1090), (921, 923, 1092, 1091), (923, 925, 1093, 1092), (925, 927, 1094, 1093), (927, 929, 1095, 1094), (929, 931, 1096, 1095), (931, 933, 1097, 1096), (933, 935, 1098, 1097), (935, 937, 1099, 1098), (937, 939, 1100, 1099), (939, 941, 1101, 1100), (941, 879, 1071, 1101), (1102, 1117, 1116, 1115, 1114, 1113, 1112, 1111, 1110, 1109, 1108, 1107, 1106, 1105, 1104, 1103), (923, 921, 1112, 1113), (897, 895, 1106, 1107), (925, 923, 1113), (899, 897, 1107), (927, 925, 1113, 1114), (901, 899, 1107, 1108), (929, 927, 1114), (903, 901, 1108), (931, 929, 1114, 1115), (905, 903, 1108, 1109), (933, 931, 1115), (907, 905, 1109), (881, 879, 1102), (935, 933, 1115, 1116), (909, 907, 1109, 1110), (883, 881, 1102, 1103), (937, 935, 1116), (911, 909, 1110), (885, 883, 1103), (939, 937, 1116, 1117), (913, 911, 1110, 1111), (887, 885, 1103, 1104), (941, 939, 1117), (915, 913, 1111), (889, 887, 1104, 1105), (879, 941, 1117, 1102), (917, 915, 1111, 1112), (891, 889, 1105), (919, 917, 1112), (893, 891, 1105, 1106), (921, 919, 1112), (976, 974, 1118, 1119), (978, 976, 1119, 1120), (980, 978, 1120, 1121), (982, 980, 1121, 1122), (984, 982, 1122, 1123), (986, 984, 1123, 1124), (988, 986, 1124, 1125), (990, 988, 1125, 1126), (992, 990, 1126, 1127), (994, 992, 1127, 1128), (996, 994, 1128, 1129), (998, 996, 1129, 1130), (1000, 998, 1130, 1131), (1002, 1000, 1131, 1132), (1004, 1002, 1132, 1133), (1006, 1004, 1133, 1134), (1008, 1006, 1134, 1135), (1010, 1008, 1135, 1136), (1012, 1010, 1136, 1137), (1014, 1012, 1137, 1138), (1016, 1014, 1138, 1139), (1018, 1016, 1139, 1140), (1020, 1018, 1140, 1141), (1022, 1020, 1141, 1142), (1024, 1022, 1142, 1143), (1026, 1024, 1143, 1144), (1028, 1026, 1144, 1145), (1030, 1028, 1145, 1146), (1032, 1030, 1146, 1147), (1034, 1032, 1147, 1148), (1036, 1034, 1148, 1149), (974, 1036, 1149, 1118), (1150, 1151, 1152, 1153, 1154, 1155, 1156, 1157, 1158, 1159, 1160, 1161, 1162, 1163, 1164, 1165), (974, 976, 1150), (1028, 1030, 1164, 1163), (1002, 1004, 1158, 1157), (976, 978, 1151, 1150), (1030, 1032, 1164), (1004, 1006, 1158), (978, 980, 1151), (1032, 1034, 1165, 1164), (1006, 1008, 1159, 1158), (980, 982, 1152, 1151), (1034, 1036, 1165), (1008, 1010, 1159), (982, 984, 1153, 1152), (1036, 974, 1150, 1165), (1010, 1012, 1160, 1159), (984, 986, 1153), (1012, 1014, 1160), (986, 988, 1154, 1153), (1014, 1016, 1160), (988, 990, 1154), (1016, 1018, 1161, 1160), (990, 992, 1155, 1154), (1018, 1020, 1161), (992, 994, 1155), (1020, 1022, 1162, 1161), (994, 996, 1156, 1155), (1022, 1024, 1162), (996, 998, 1156), (1024, 1026, 1163, 1162), (998, 1000, 1157, 1156), (1026, 1028, 1163), (682, 389, 394, 668, 667, 343), (348, 340, 339, 345)])
me_cylinder_004.polygons.foreach_set('material_index', [1, 1, 1, 1, 1, 1, 1, 1, 1, 1, 1, 1, 1, 1, 1, 1, 1, 1, 1, 1, 1, 1, 1, 1, 1, 1, 1, 1, 1, 1, 6, 1, 1, 2, 1, 1, 1, 1, 1, 1, 1, 1, 1, 1, 1, 1, 1, 1, 1, 1, 1, 1, 1, 1, 1, 1, 1, 1, 1, 1, 1, 1, 1, 1, 1, 1, 1, 1, 1, 1, 1, 1, 1, 1, 1, 1, 1, 1, 1, 1, 1, 1, 1, 1, 1, 1, 1, 1, 1, 1, 1, 1, 1, 1, 1, 1, 1, 1, 6, 1, 1, 1, 1, 1, 1, 1, 1, 1, 1, 1, 1, 1, 1, 1, 1, 1, 1, 1, 1, 1, 1, 1, 1, 1, 1, 1, 1, 1, 1, 1, 1, 2, 2, 2, 2, 2, 2, 2, 2, 2, 2, 2, 2, 2, 2, 2, 2, 2, 2, 2, 2, 2, 2, 2, 2, 2, 2, 2, 2, 2, 2, 2, 1, 1, 1, 1, 1, 1, 1, 1, 1, 1, 1, 1, 1, 1, 1, 1, 1, 1, 1, 1, 1, 1, 1, 1, 1, 1, 1, 1, 1, 1, 1, 1, 0, 6, 6, 6, 6, 6, 6, 6, 6, 6, 6, 6, 6, 6, 6, 6, 6, 6, 6, 6, 6, 6, 6, 6, 6, 6, 6, 6, 6, 6, 6, 6, 1, 1, 1, 1, 1, 1, 1, 1, 1, 1, 1, 1, 1, 1, 1, 1, 1, 1, 1, 1, 1, 1, 1, 1, 1, 1, 1, 1, 1, 1, 1, 1, 0, 6, 6, 6, 6, 6, 6, 6, 6, 6, 6, 6, 6, 6, 6, 6, 6, 6, 6, 6, 6, 6, 6, 6, 6, 6, 6, 6, 6, 6, 6, 6, 2, 5, 2, 2, 2, 5, 5, 5, 5, 5, 5, 5, 5, 5, 5, 5, 5, 5, 5, 5, 5, 5, 5, 5, 5, 2, 5, 5, 5, 0, 0, 0, 0, 0, 0, 6, 0, 6, 6, 0, 0, 0, 0, 6, 0, 0, 6, 0, 0, 0, 0, 6, 6, 6, 0, 0, 6, 2, 0, 0, 0, 0, 0, 6, 0, 0, 2, 2, 6, 6, 6, 0, 6, 0, 0, 0, 0, 0, 0, 0, 0, 0, 0, 0, 0, 0, 0, 0, 0, 6, 6, 6, 6, 6, 6, 6, 6, 6, 0, 0, 6, 0, 6, 6, 6, 6, 6, 6, 6, 6, 0, 0, 5, 5, 0, 0, 0, 0, 0, 2, 2, 5, 5, 5, 5, 5, 5, 5, 5, 5, 5, 5, 5, 5, 5, 0, 0, 0, 0, 0, 0, 0, 0, 0, 0, 0, 0, 0, 0, 0, 0, 0, 0, 0, 1, 0, 0, 0, 0, 0, 1, 0, 0, 0, 0, 5, 0, 1, 1, 0, 5, 2, 2, 1, 1, 2, 5, 5, 0, 0, 2, 2, 2, 2, 2, 2, 2, 2, 0, 2, 2, 2, 2, 2, 0, 1, 0, 0, 0, 0, 0, 0, 0, 0, 0, 0, 0, 0, 0, 0, 0, 0, 0, 0, 0, 0, 0, 0, 0, 0, 0, 0, 0, 0, 0, 0, 0, 0, 0, 0, 0, 0, 0, 0, 0, 0, 0, 0, 0, 0, 0, 0, 0, 0, 0, 0, 0, 0, 0, 0, 0, 0, 0, 0, 0, 0, 0, 0, 0, 0, 0, 0, 0, 0, 0, 1, 0, 0, 0, 0, 0, 1, 0, 0, 0, 0, 0, 0, 0, 0, 0, 0, 0, 0, 0, 0, 0, 0, 0, 0, 0, 0, 0, 0, 0, 0, 0, 0, 0, 0, 0, 0, 0, 0, 0, 0, 0, 0, 0, 0, 0, 0, 0, 0, 0, 0, 0, 1, 0, 0, 0, 0, 0, 0, 0, 0, 0, 6, 6, 6, 6, 6, 6, 0, 6, 0, 6, 6, 6, 6, 6, 6, 6, 6, 6, 6, 6, 6, 6, 6, 0, 6, 0, 0, 0, 0, 0, 0, 0, 0, 0, 0, 2, 2, 2, 2, 2, 2, 2, 2, 2, 2, 2, 2, 2, 2, 2, 2, 2, 2, 2, 2, 2, 2, 2, 2, 0, 0, 0, 0, 0, 0, 0, 0, 0, 0, 0, 0, 0, 0, 0, 0, 0, 0, 0, 0, 0, 0, 0, 0, 0, 3, 3, 0, 0, 0, 0, 0, 0, 0, 0, 0, 0, 0, 0, 0, 0, 0, 0, 0, 0, 0, 3, 3, 3, 3, 3, 3, 3, 3, 0, 0, 0, 0, 0, 0, 0, 0, 4, 4, 4, 4, 4, 4, 4, 4, 4, 4, 4, 4, 4, 4, 4, 4, 4, 0, 0, 0, 0, 0, 0, 0, 0, 4, 4, 4, 4, 4, 4, 4, 4, 4, 4, 4, 4, 4, 4, 4, 4, 4, 0, 0, 0, 0, 0, 0, 0, 0, 0, 0, 0, 0, 2, 0, 2, 2, 2, 2, 2, 2, 2, 2, 2, 2, 2, 2, 2, 2, 0, 2, 2, 2, 0, 2, 2, 1, 1, 1, 1, 1, 1, 1, 1, 1, 1, 1, 1, 1, 1, 1, 1, 1, 1, 1, 1, 1, 1, 1, 1, 1, 1, 1, 1, 1, 1, 6, 1, 1, 2, 1, 1, 1, 1, 1, 1, 1, 1, 1, 1, 1, 1, 1, 1, 1, 1, 1, 1, 1, 1, 1, 1, 1, 1, 1, 1, 1, 1, 1, 1, 1, 1, 1, 1, 1, 1, 1, 1, 1, 1, 1, 1, 1, 1, 1, 1, 1, 1, 1, 1, 1, 1, 1, 1, 1, 1, 1, 1, 1, 1, 1, 1, 1, 1, 6, 1, 1, 1, 1, 1, 1, 1, 1, 1, 1, 1, 1, 1, 1, 1, 1, 1, 1, 1, 1, 1, 1, 1, 1, 1, 1, 1, 1, 1, 1, 1, 1, 2, 2, 2, 2, 2, 2, 2, 2, 2, 2, 2, 2, 2, 2, 2, 2, 2, 2, 2, 2, 2, 2, 2, 2, 2, 2, 2, 2, 2, 2, 2, 1, 1, 1, 1, 1, 1, 1, 1, 1, 1, 1, 1, 1, 1, 1, 1, 1, 1, 1, 1, 1, 1, 1, 1, 1, 1, 1, 1, 1, 1, 1, 1, 0, 6, 6, 6, 6, 6, 6, 6, 6, 6, 6, 6, 6, 6, 6, 6, 6, 6, 6, 6, 6, 6, 6, 6, 6, 6, 6, 6, 6, 6, 6, 6, 1, 1, 1, 1, 1, 1, 1, 1, 1, 1, 1, 1, 1, 1, 1, 1, 1, 1, 1, 1, 1, 1, 1, 1, 1, 1, 1, 1, 1, 1, 1, 1, 0, 6, 6, 6, 6, 6, 6, 6, 6, 6, 6, 6, 6, 6, 6, 6, 6, 6, 6, 6, 6, 6, 6, 6, 6, 6, 6, 6, 6, 6, 6, 6, 0, 0])
me_cylinder_004.materials.append(mat_base)
me_cylinder_004.materials.append(mat_window)
me_cylinder_004.materials.append(mat_metal)
me_cylinder_004.materials.append(mat_orange)
me_cylinder_004.materials.append(mat_headlights)
me_cylinder_004.materials.append(mat_pink)
me_cylinder_004.materials.append(mat_blue)
me_cylinder_004.use_remesh_preserve_volume = False
me_cylinder_004.use_remesh_preserve_attributes = False
me_cylinder_004.use_mirror_vertex_groups = False
me_cylinder_004.update()

# ---- objects
ob_truck = bpy.data.objects.new('Truck', me_cylinder_004)

# ---- transforms, parenting, visibility, modifiers, constraints
ob_truck.location = (4.843, -6.536, -0.004365)
ob_truck.lineart.crease_threshold = 0.0

# ---- collection membership
col_collection_1.objects.link(ob_truck)

# ---- scene / render settings (as saved in the file)
scene.frame_start = 1; scene.frame_end = 250; scene.frame_set(1)
scene.render.engine = 'BLENDER_EEVEE_NEXT'
scene.render.resolution_percentage = 50
scene.render.dither_intensity = 0.0
scene.cycles.use_denoising = False
scene.cycles.samples = 128
scene.cycles.sampling_pattern = 'TABULATED_SOBOL'
scene.cycles.light_sampling_threshold = 0.0
scene.cycles.use_adaptive_sampling = False
scene.cycles.use_light_tree = False
scene.cycles.blur_glossy = 0.0
scene.cycles.sample_clamp_indirect = 0.0
scene.view_settings.view_transform = 'Standard'
bpy.context.view_layer.update()

# ---- added for rendering (the .blend has no active camera and no usable light): camera, sun
cam_auto = bpy.data.cameras.new('AutoCamera')
cam_auto.lens = 50.0
cam_auto.sensor_width = 36.0
cam_auto.clip_end = 1000.0
ob_auto_camera = bpy.data.objects.new('AutoCamera', cam_auto)
scene.collection.objects.link(ob_auto_camera)
ob_auto_camera.location = (30.2612, -31.4169, 21.5504)
ob_auto_camera.rotation_euler = (1.09748, -7.21219e-08, 0.694738)
scene.camera = ob_auto_camera
light_auto_sun = bpy.data.lights.new('AutoSun', 'SUN')
light_auto_sun.energy = 3.0
light_auto_sun.angle = 0.0523599
ob_auto_sun = bpy.data.objects.new('AutoSun', light_auto_sun)
scene.collection.objects.link(ob_auto_sun)
ob_auto_sun.rotation_euler = (0.872665, 0.174533, 0.523599)
bpy.context.view_layer.update()
